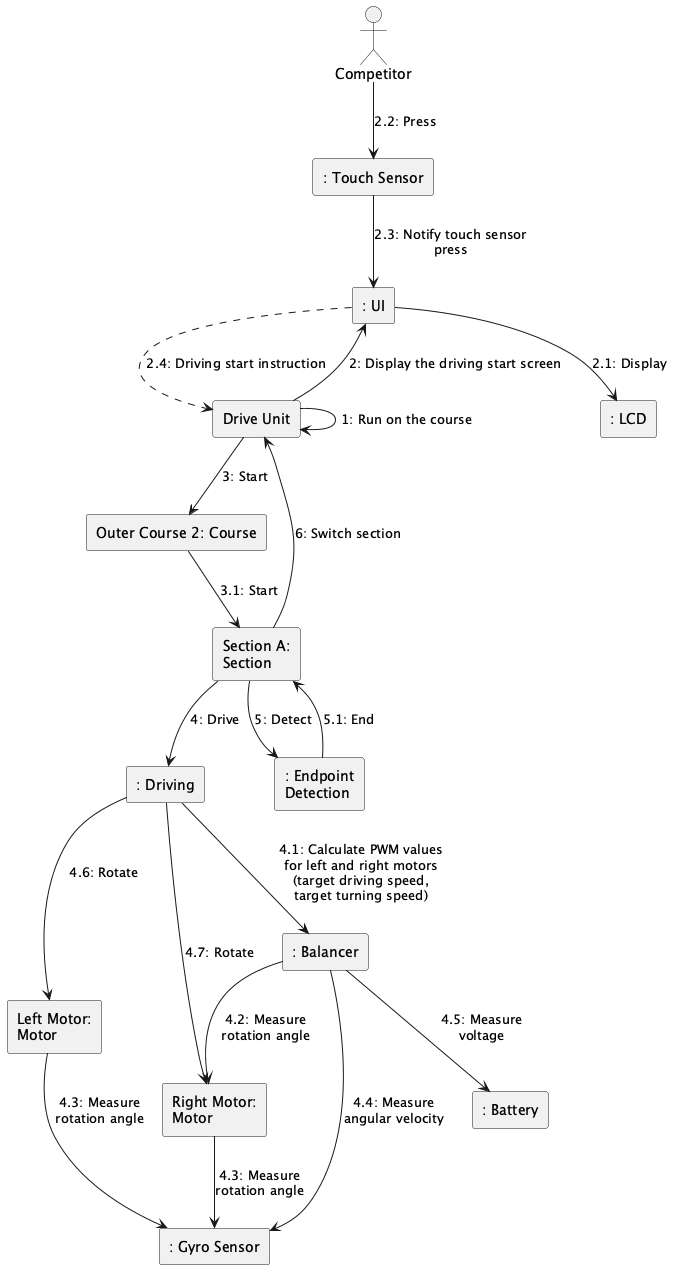

The diagram above was rendered by PlantUML. Its source (embedded in the PNG):
@startuml dg_powerpoint_en-fs8

actor "Competitor" as player

rectangle "Drive Unit" as runner
rectangle "Outer Course 2: Course" as course
rectangle "Section A:\nSection" as section
rectangle ": UI" as ui
rectangle ": Driving" as driving
rectangle ": Endpoint\nDetection" as endpoint
rectangle ": Touch Sensor" as touchsensor
rectangle ": LCD" as lcd
rectangle "Left Motor:\nMotor" as leftmotor
rectangle "Right Motor:\nMotor" as rightmotor
rectangle ": Balancer" as balancer
rectangle ": Gyro Sensor" as gyro
rectangle ": Battery" as battery

runner --> runner : 1: Run on the course
runner --> ui : 2: Display the driving start screen
ui ..> runner : 2.4: Driving start instruction
ui --> lcd : 2.1: Display
player --> touchsensor : 2.2: Press
touchsensor --> ui : 2.3: Notify touch sensor\npress

runner --> course : 3: Start
course --> section : 3.1: Start

section --> driving : 4: Drive
section --> endpoint : 5: Detect
endpoint --> section : 5.1: End
section --> runner : 6: Switch section

driving --> balancer : 4.1: Calculate PWM values\nfor left and right motors\n(target driving speed,\ntarget turning speed)
driving --> leftmotor : 4.6: Rotate
driving --> rightmotor : 4.7: Rotate

balancer --> rightmotor : 4.2: Measure\nrotation angle
balancer --> gyro : 4.4: Measure\nangular velocity
balancer --> battery : 4.5: Measure\nvoltage

leftmotor --> gyro : 4.3: Measure\nrotation angle
rightmotor --> gyro : 4.3: Measure\nrotation angle

@enduml